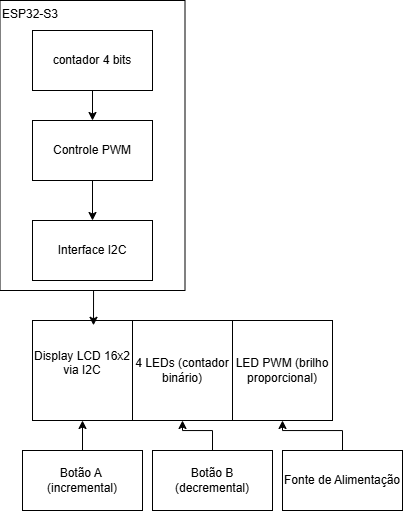

The diagram above was exported from draw.io. Its source (the exported page's mxGraphModel, read from the mxfile embedded in the PNG):
<mxGraphModel dx="1058" dy="1579" grid="1" gridSize="10" guides="1" tooltips="1" connect="1" arrows="1" fold="1" page="1" pageScale="1" pageWidth="827" pageHeight="1169" math="0" shadow="0">
  <root>
    <mxCell id="0" />
    <mxCell id="1" parent="0" />
    <mxCell id="W8QVtf5xU-Zx6EEI7qbH-1" value="ESP32-S3" style="rounded=0;whiteSpace=wrap;html=1;align=left;rotation=90;verticalAlign=top;horizontal=0;" parent="1" vertex="1">
      <mxGeometry x="165" y="22.5" width="290" height="185" as="geometry" />
    </mxCell>
    <mxCell id="YPMadZvjoaoW9FaAO85L-7" value="" style="edgeStyle=orthogonalEdgeStyle;rounded=0;orthogonalLoop=1;jettySize=auto;html=1;" parent="1" source="YPMadZvjoaoW9FaAO85L-4" target="YPMadZvjoaoW9FaAO85L-5" edge="1">
      <mxGeometry relative="1" as="geometry" />
    </mxCell>
    <mxCell id="YPMadZvjoaoW9FaAO85L-4" value="contador 4 bits" style="rounded=0;whiteSpace=wrap;html=1;" parent="1" vertex="1">
      <mxGeometry x="250" width="120" height="60" as="geometry" />
    </mxCell>
    <mxCell id="YPMadZvjoaoW9FaAO85L-9" style="edgeStyle=orthogonalEdgeStyle;rounded=0;orthogonalLoop=1;jettySize=auto;html=1;exitX=0.5;exitY=1;exitDx=0;exitDy=0;" parent="1" source="YPMadZvjoaoW9FaAO85L-5" target="YPMadZvjoaoW9FaAO85L-6" edge="1">
      <mxGeometry relative="1" as="geometry" />
    </mxCell>
    <mxCell id="YPMadZvjoaoW9FaAO85L-5" value="Controle PWM" style="rounded=0;whiteSpace=wrap;html=1;" parent="1" vertex="1">
      <mxGeometry x="250" y="90" width="120" height="60" as="geometry" />
    </mxCell>
    <mxCell id="YPMadZvjoaoW9FaAO85L-6" value="Interface I2C" style="rounded=0;whiteSpace=wrap;html=1;" parent="1" vertex="1">
      <mxGeometry x="250" y="190" width="120" height="60" as="geometry" />
    </mxCell>
    <mxCell id="YPMadZvjoaoW9FaAO85L-11" value="Display LCD 16x2 via I2C&lt;div&gt;&lt;br&gt;&lt;/div&gt;" style="whiteSpace=wrap;html=1;aspect=fixed;" parent="1" vertex="1">
      <mxGeometry x="250" y="290" width="100" height="100" as="geometry" />
    </mxCell>
    <mxCell id="YPMadZvjoaoW9FaAO85L-12" value="4 LEDs (contador binário)" style="whiteSpace=wrap;html=1;aspect=fixed;" parent="1" vertex="1">
      <mxGeometry x="350" y="290" width="100" height="100" as="geometry" />
    </mxCell>
    <mxCell id="YPMadZvjoaoW9FaAO85L-13" value="LED PWM (brilho proporcional)" style="whiteSpace=wrap;html=1;aspect=fixed;" parent="1" vertex="1">
      <mxGeometry x="450" y="290" width="100" height="100" as="geometry" />
    </mxCell>
    <mxCell id="YPMadZvjoaoW9FaAO85L-15" style="edgeStyle=orthogonalEdgeStyle;rounded=0;orthogonalLoop=1;jettySize=auto;html=1;exitX=1;exitY=0.5;exitDx=0;exitDy=0;entryX=0.61;entryY=0.048;entryDx=0;entryDy=0;entryPerimeter=0;" parent="1" source="W8QVtf5xU-Zx6EEI7qbH-1" target="YPMadZvjoaoW9FaAO85L-11" edge="1">
      <mxGeometry relative="1" as="geometry" />
    </mxCell>
    <mxCell id="YPMadZvjoaoW9FaAO85L-19" style="edgeStyle=orthogonalEdgeStyle;rounded=0;orthogonalLoop=1;jettySize=auto;html=1;exitX=0.5;exitY=0;exitDx=0;exitDy=0;" parent="1" source="YPMadZvjoaoW9FaAO85L-16" target="YPMadZvjoaoW9FaAO85L-11" edge="1">
      <mxGeometry relative="1" as="geometry" />
    </mxCell>
    <mxCell id="YPMadZvjoaoW9FaAO85L-16" value="Botão A&amp;nbsp;&lt;div&gt;(incremental)&lt;/div&gt;" style="rounded=0;whiteSpace=wrap;html=1;" parent="1" vertex="1">
      <mxGeometry x="240" y="420" width="120" height="60" as="geometry" />
    </mxCell>
    <mxCell id="YPMadZvjoaoW9FaAO85L-20" style="edgeStyle=orthogonalEdgeStyle;rounded=0;orthogonalLoop=1;jettySize=auto;html=1;exitX=0.5;exitY=0;exitDx=0;exitDy=0;" parent="1" source="YPMadZvjoaoW9FaAO85L-17" target="YPMadZvjoaoW9FaAO85L-12" edge="1">
      <mxGeometry relative="1" as="geometry" />
    </mxCell>
    <mxCell id="YPMadZvjoaoW9FaAO85L-17" value="Botão B&lt;div&gt;(decremental)&lt;/div&gt;" style="rounded=0;whiteSpace=wrap;html=1;" parent="1" vertex="1">
      <mxGeometry x="370" y="420" width="120" height="60" as="geometry" />
    </mxCell>
    <mxCell id="YPMadZvjoaoW9FaAO85L-21" style="edgeStyle=orthogonalEdgeStyle;rounded=0;orthogonalLoop=1;jettySize=auto;html=1;exitX=0.5;exitY=0;exitDx=0;exitDy=0;" parent="1" source="YPMadZvjoaoW9FaAO85L-18" target="YPMadZvjoaoW9FaAO85L-13" edge="1">
      <mxGeometry relative="1" as="geometry" />
    </mxCell>
    <mxCell id="YPMadZvjoaoW9FaAO85L-18" value="Fonte de Alimentação" style="rounded=0;whiteSpace=wrap;html=1;" parent="1" vertex="1">
      <mxGeometry x="500" y="420" width="120" height="60" as="geometry" />
    </mxCell>
  </root>
</mxGraphModel>